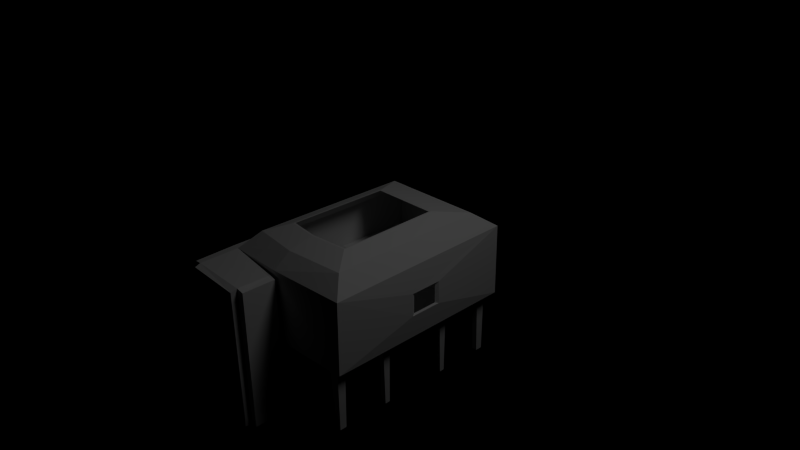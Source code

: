 # Source: island_workshop_remodel2.blend  (saved by Blender 2.63.0; exported with 4.5.12 LTS)
import bpy
from mathutils import Matrix  # noqa: F401  (used for matrix-valued properties, if any)

bpy.ops.wm.read_factory_settings(use_empty=True)
scene = bpy.context.scene
scene.name = 'Scene'

# ---- collections
col_collection_1 = bpy.data.collections.new('Collection 1'); scene.collection.children.link(col_collection_1)

# ---- world
world_world = bpy.data.worlds.new('World'); scene.world = world_world
world_world.color = (0.0, 0.0, 0.0)
world_world.use_sun_shadow = False
world_world.sun_shadow_jitter_overblur = 0.0
world_world.cycles.sampling_method = 'MANUAL'
world_world.cycles.sample_map_resolution = 256

# ---- cameras
cam_camera = bpy.data.cameras.new('Camera')
cam_camera.clip_end = 100.0
cam_camera.lens = 35.0
cam_camera.sensor_width = 32.0
cam_camera.sensor_height = 18.0
cam_camera.ortho_scale = 7.314
cam_camera.dof.focus_distance = 0.0
cam_camera.dof.aperture_fstop = 128.0

# ---- lights
light_lamp = bpy.data.lights.new('Lamp', 'POINT')
light_lamp.transmission_factor = 0.0
light_lamp.cutoff_distance = 30.0
light_lamp.energy = 100.0
light_lamp.shadow_buffer_clip_start = 1.001
light_lamp.shadow_soft_size = 1.0
light_lamp.shadow_maximum_resolution = 0.006
light_lamp.use_absolute_resolution = True
light_lamp.cycles.use_multiple_importance_sampling = False

# ---- meshes
me_cube = bpy.data.meshes.new('Cube')
me_cube.from_pydata([(-1.0, -1.0, -1.0), (-1.0, 1.0, -1.0), (1.0, 1.0, -1.0), (1.0, -1.0, -1.0), (-1.0, -1.0, 1.0), (-1.0, 1.0, 1.0), (1.0, 1.0, 1.0), (1.0, -1.0, 1.0), (-1.0, 0.0, -1.0), (0.0, 1.0, -1.0), (1.0, 0.0, -1.0), (0.0, -1.0, -1.0), (0.0, 0.0, -1.0), (-1.0, -0.8284, -1.0), (-0.5, 1.0, -1.0), (1.0, 0.8284, -1.0), (0.5, -1.0, -1.0), (-1.0, 0.8284, -1.0), (0.5, 1.0, -1.0), (1.0, -0.8284, -1.0), (-0.5, -1.0, -1.0), (0.5, 0.0, -1.0), (-0.5, 0.0, -1.0), (0.0, -0.5, -1.0), (0.0, 0.5, -1.0), (0.5, 0.8284, -1.0), (0.5, -0.8284, -1.0), (-0.5, -0.8284, -1.0), (-0.5, 0.8284, -1.0), (-1.0, -1.0, -20.93), (-1.0, 1.0, -20.93), (1.0, 1.0, -20.93), (1.0, -1.0, -20.93), (-1.0, -0.8284, -20.93), (-0.5, 1.0, -20.93), (1.0, 0.8284, -20.93), (0.5, -1.0, -20.93), (-1.0, 0.8284, -20.93), (0.5, 1.0, -20.93), (1.0, -0.8284, -20.93), (-0.5, -1.0, -20.93), (0.5, 0.8284, -20.93), (0.5, -0.8284, -20.93), (-0.5, -0.8284, -20.93), (-0.5, 0.8284, -20.93)], [], [(4, 5, 1, 17, 8, 13, 0), (5, 6, 2, 18, 9, 14, 1), (6, 7, 3, 19, 10, 15, 2), (7, 4, 0, 20, 11, 16, 3), (17, 1, 30, 37), (7, 6, 5, 4), (26, 21, 10, 19), (27, 22, 12, 23), (28, 14, 9, 24), (21, 25, 15, 10), (12, 24, 25, 21), (24, 9, 18, 25), (26, 19, 39, 42), (11, 23, 26, 16), (23, 12, 21, 26), (20, 27, 23, 11), (27, 20, 40, 43), (13, 8, 22, 27), (22, 28, 24, 12), (8, 17, 28, 22), (36, 32, 3, 16), (41, 38, 31, 35), (36, 42, 39, 32), (29, 33, 43, 40), (37, 30, 34, 44), (34, 30, 1, 14), (18, 2, 31, 38), (42, 36, 16, 26), (41, 35, 15, 25), (19, 3, 32, 39), (28, 17, 37, 44), (33, 29, 0, 13), (20, 0, 29, 40), (35, 31, 2, 15), (14, 28, 44, 34), (43, 33, 13, 27), (38, 41, 25, 18)])
me_cube.use_remesh_preserve_volume = False
me_cube.use_remesh_preserve_attributes = False
me_cube.use_mirror_vertex_groups = False
me_cube.update()
me_cube_001 = bpy.data.meshes.new('Cube.001')
me_cube_001.from_pydata([(-0.9561, -1.474, -0.7914), (-0.9561, 1.474, -0.7914), (0.9561, 1.474, -0.7914), (0.9561, -1.474, -0.7914), (-0.9561, -1.474, 0.2826), (-0.9561, 1.474, 0.2826), (0.9561, 1.474, 0.2826), (0.9561, -1.474, 0.2826), (-1.056, -1.474, -0.7914), (-1.056, 1.474, -0.7914), (-1.056, -1.474, 0.2826), (-1.056, 1.474, 0.2826), (0.6806, -1.284, -0.7914), (0.6806, 1.284, -0.7914), (0.7664, 1.284, -0.7914), (0.7664, -1.284, -0.7914), (0.6806, 0.0, -0.7914), (0.7664, 0.0, -0.7914), (0.6806, -0.5334, -0.7914), (0.7664, 0.5334, -0.7914), (0.6806, 0.5334, -0.7914), (0.7664, -0.5334, -0.7914), (0.6806, -1.179, -0.7914), (0.7664, 1.179, -0.7914), (0.6806, 1.179, -0.7914), (0.7664, -1.179, -0.7914), (0.6806, -0.4558, -0.7914), (0.7664, 0.4558, -0.7914), (0.6806, 0.4558, -0.7914), (0.7664, -0.4558, -0.7914), (-0.9561, -1.474, -1.684), (-0.9561, 1.474, -1.684), (-1.056, -1.474, -1.684), (-1.056, 1.474, -1.684), (0.6806, -1.284, -1.713), (0.6806, 1.284, -1.713), (0.7664, 1.284, -1.713), (0.7664, -1.284, -1.713), (0.6806, -0.5334, -1.713), (0.7664, 0.5334, -1.713), (0.6806, 0.5334, -1.713), (0.7664, -0.5334, -1.713), (0.6806, -1.179, -1.713), (0.7664, 1.179, -1.713), (0.6806, 1.179, -1.713), (0.7664, -1.179, -1.713), (0.6806, -0.4558, -1.713), (0.7664, 0.4558, -1.713), (0.6806, 0.4558, -1.713), (0.7664, -0.4558, -1.713), (-0.9561, -1.474, -1.732), (-0.9561, 1.474, -1.732), (-1.056, -1.474, -1.732), (-1.056, 1.474, -1.732), (-0.1343, -1.474, -1.684), (-0.1343, 1.474, -1.684), (-0.1343, -1.474, -1.732), (-0.1343, 1.474, -1.732), (-0.9561, -1.97, -0.7914), (-0.9561, -1.97, 0.2826), (-1.056, -1.97, -0.7914), (-1.056, -1.97, 0.2826), (-0.9561, -1.97, -1.684), (-1.056, -1.97, -1.684), (-0.9561, -1.97, -1.732), (-1.056, -1.97, -1.732), (-0.1343, -1.97, -1.684), (-0.1343, -1.97, -1.732), (-0.06138, -1.474, -1.684), (-0.06138, -1.474, -1.732), (-0.06138, -1.97, -1.684), (-0.06138, -1.97, -1.732), (-0.1343, -1.474, 0.2809), (-0.1343, -1.97, 0.2809), (-0.06138, -1.474, 0.2809), (-0.06138, -1.97, 0.2809), (-0.9561, -2.046, -0.7914), (-0.9561, -2.046, 0.2826), (-0.9561, -2.046, -1.684), (-0.9561, -2.046, -1.732), (-0.1343, -2.046, -1.684), (-0.1343, -2.046, -1.732), (-0.1343, -2.046, 0.2809), (0.9561, 0.195, -0.4098), (0.9561, -0.195, -0.4098), (0.9561, 0.195, -0.09898), (0.9561, -0.195, -0.09898), (-0.1155, -1.474, 0.2826), (-0.923, -1.432, 0.2826), (-0.923, 1.411, 0.2826), (0.9214, 1.411, 0.2826), (0.9214, -1.432, 0.2826), (-0.1122, -1.432, 0.2826), (-0.923, -1.432, -0.7306), (-0.923, 1.411, -0.7306), (0.9214, 1.411, -0.7306), (0.9214, -1.432, -0.7306), (-0.1122, -1.432, -0.7306), (0.9277, 0.195, -0.4098), (0.9277, -0.195, -0.4098), (0.9277, 0.195, -0.09898), (0.9277, -0.195, -0.09898), (0.9214, 0.1936, -0.09531), (0.9214, -0.2144, -0.09531), (0.9214, 0.1936, -0.402), (0.9214, -0.2144, -0.402), (-0.7731, -1.243, 0.4833), (-0.7731, 1.127, 0.4833), (0.764, 1.127, 0.4833), (0.764, -1.243, 0.4833), (-0.09738, -1.243, 0.4833), (-0.7465, -1.209, 0.4833), (-0.7465, 1.077, 0.4833), (0.7362, 1.077, 0.4833), (0.7362, -1.209, 0.4833), (-0.09475, -1.209, 0.4833), (-0.5039, -0.9023, 0.5728), (-0.5039, 0.6166, 0.5728), (0.4815, 0.6166, 0.5728), (0.4815, -0.9023, 0.5728), (-0.07072, -0.9023, 0.5728), (-0.4869, -0.8808, 0.5728), (-0.4869, 0.5843, 0.5728), (0.4636, 0.5843, 0.5728), (0.4636, -0.8808, 0.5728), (-0.06903, -0.8808, 0.5728)], [], [(54, 30, 62, 66), (5, 6, 2, 1), (6, 7, 86, 85), (7, 87, 4, 0, 3), (12, 15, 3, 0), (10, 11, 9, 8), (4, 5, 11, 10), (5, 1, 9, 11), (29, 21, 41, 49), (34, 37, 15, 12), (15, 25, 21, 29, 17, 27, 19, 23, 14, 2, 3), (13, 24, 20, 28, 16, 26, 18, 22, 12, 0, 1), (14, 13, 1, 2), (26, 16, 17, 29), (24, 13, 35, 44), (22, 18, 21, 25), (20, 24, 23, 19), (1, 0, 30, 31), (16, 28, 27, 17), (28, 20, 40, 48), (53, 52, 32, 33), (44, 35, 36, 43), (48, 40, 39, 47), (38, 46, 49, 41), (34, 42, 45, 37), (25, 15, 37, 45), (31, 33, 9, 1), (33, 32, 8, 9), (44, 43, 23, 24), (20, 19, 39, 40), (42, 34, 12, 22), (26, 29, 49, 46), (46, 38, 18, 26), (38, 41, 21, 18), (36, 35, 13, 14), (48, 47, 27, 28), (47, 39, 19, 27), (43, 36, 14, 23), (63, 60, 8, 32), (22, 25, 45, 42), (51, 50, 52, 53), (65, 63, 32, 52), (51, 53, 33, 31), (67, 56, 69, 71), (55, 54, 56, 57), (55, 57, 51, 31), (57, 56, 50, 51), (31, 30, 54, 55), (58, 59, 61, 60), (63, 62, 58, 60), (65, 64, 62, 63), (64, 67, 81, 79), (60, 61, 10, 8), (0, 4, 59, 58), (58, 62, 30, 0), (50, 56, 67, 64), (4, 10, 61, 59), (52, 50, 64, 65), (69, 68, 70, 71), (66, 70, 75, 73), (56, 54, 68, 69), (71, 70, 66, 67), (72, 73, 75, 74), (54, 66, 73, 72), (68, 54, 72, 74), (74, 75, 70, 68), (59, 77, 82, 73), (81, 80, 78, 79), (77, 76, 78, 80, 82), (76, 58, 62, 78), (58, 76, 77, 59), (67, 66, 80, 81), (73, 82, 80, 66), (79, 78, 62, 64), (85, 86, 101, 100), (7, 3, 84, 86), (85, 83, 2, 6), (3, 2, 83, 84), (72, 4, 59, 73), (108, 109, 7, 6), (88, 89, 112, 111), (106, 107, 5, 4), (87, 7, 109, 110), (115, 114, 91, 92), (90, 95, 104, 102), (97, 93, 88, 92), (93, 94, 89, 88), (92, 91, 96, 97), (94, 95, 90, 89), (93, 97, 96, 95, 94), (86, 84, 99, 101), (84, 83, 98, 99), (100, 98, 83, 85), (102, 103, 91, 90), (96, 91, 103, 105), (95, 96, 105, 104), (117, 118, 108, 107), (113, 114, 124, 123), (116, 117, 107, 106), (112, 113, 123, 122), (111, 112, 122, 121), (89, 90, 113, 112), (90, 91, 114, 113), (92, 88, 111, 115), (110, 106, 4, 87), (107, 108, 6, 5), (123, 124, 119, 118), (121, 122, 117, 116), (122, 123, 118, 117), (120, 119, 124, 125), (125, 121, 116, 120), (115, 111, 121, 125), (118, 119, 109, 108), (125, 124, 114, 115), (120, 116, 106, 110), (110, 109, 119, 120)])
me_cube_001.use_remesh_preserve_volume = False
me_cube_001.use_remesh_preserve_attributes = False
me_cube_001.use_mirror_vertex_groups = False
me_cube_001.update()

# ---- objects
ob_cube_001 = bpy.data.objects.new('Cube.001', me_cube)
ob_cube = bpy.data.objects.new('Cube', me_cube_001)
ob_lamp = bpy.data.objects.new('Lamp', light_lamp)
ob_camera = bpy.data.objects.new('Camera', cam_camera)

# ---- transforms, parenting, visibility, modifiers, constraints
ob_cube_001.location = (-0.6279, 0.71, -0.2916)
ob_cube_001.scale = (0.2548, 0.5936, 0.02103)
ob_cube_001.lineart.crease_threshold = 0.0
_m = ob_cube_001.modifiers.new('Smooth', 'SMOOTH')
_m.factor = 0.39
ob_cube.location = (0.0, 0.0, 0.0)
ob_cube.lineart.crease_threshold = 0.0
_m = ob_cube.modifiers.new('Smooth', 'SMOOTH')
_m.factor = 0.25
ob_lamp.location = (4.076, 1.005, 5.904)
ob_lamp.rotation_euler = (0.6503, 0.05522, 1.866)
ob_lamp.lock_rotations_4d = False
ob_lamp.empty_display_type = 'ARROWS'
ob_lamp.color = (0.0, 0.0, 0.0, 0.0)
ob_lamp.lineart.crease_threshold = 0.0
ob_camera.location = (7.481, -6.508, 5.344)
ob_camera.rotation_euler = (1.109, 0.01082, 0.8149)
ob_camera.lock_rotations_4d = False
ob_camera.empty_display_type = 'ARROWS'
ob_camera.color = (0.0, 0.0, 0.0, 0.0)
ob_camera.display_type = 'WIRE'
ob_camera.lineart.crease_threshold = 0.0

# ---- collection membership
col_collection_1.objects.link(ob_cube_001)
col_collection_1.objects.link(ob_cube)
col_collection_1.objects.link(ob_lamp)
col_collection_1.objects.link(ob_camera)

# ---- scene / render settings (as saved in the file)
scene.camera = ob_camera
scene.frame_start = 1; scene.frame_end = 250; scene.frame_set(1)
scene.render.engine = 'BLENDER_EEVEE_NEXT'
scene.render.image_settings.color_mode = 'RGB'
scene.render.image_settings.compression = 90
scene.render.resolution_percentage = 50
scene.render.dither_intensity = 0.0
scene.render.bake_margin = 2
scene.render.bake_bias = 0.0
scene.cycles.use_denoising = False
scene.cycles.samples = 10
scene.cycles.sampling_pattern = 'TABULATED_SOBOL'
scene.cycles.light_sampling_threshold = 0.0
scene.cycles.use_adaptive_sampling = False
scene.cycles.use_light_tree = False
scene.cycles.blur_glossy = 0.0
scene.cycles.volume_bounces = 1
scene.cycles.pixel_filter_type = 'GAUSSIAN'
scene.cycles.sample_clamp_indirect = 0.0
scene.view_settings.view_transform = 'Standard'
bpy.context.view_layer.update()
